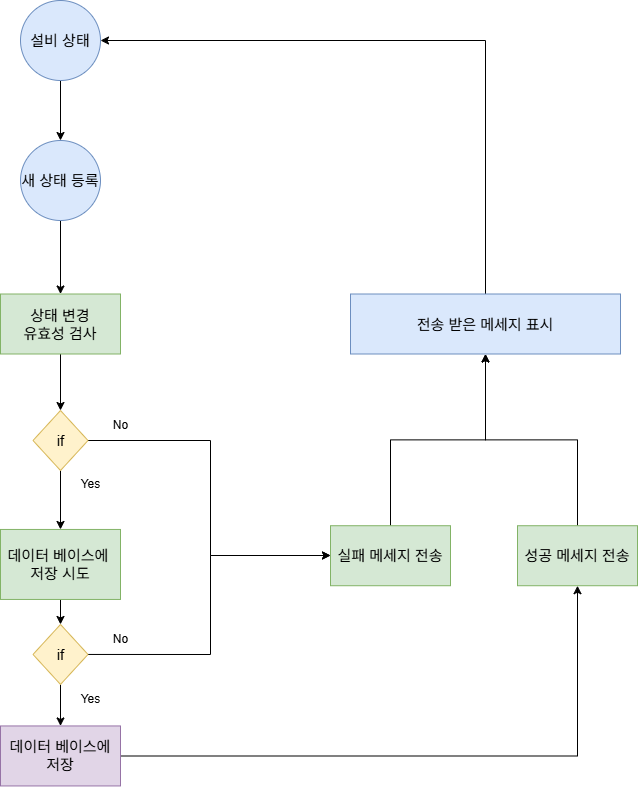

The diagram above was exported from draw.io. Its source (the exported page's mxGraphModel, read from the mxfile embedded in the PNG):
<mxGraphModel dx="1783" dy="939" grid="1" gridSize="10" guides="1" tooltips="1" connect="1" arrows="1" fold="1" page="1" pageScale="1" pageWidth="827" pageHeight="1169" math="0" shadow="0">
  <root>
    <mxCell id="0" />
    <mxCell id="1" parent="0" />
    <mxCell id="jV8Q9i4upCaSw7ZtxpSg-33" value="" style="edgeStyle=orthogonalEdgeStyle;rounded=0;orthogonalLoop=1;jettySize=auto;html=1;" edge="1" parent="1" source="jV8Q9i4upCaSw7ZtxpSg-29" target="jV8Q9i4upCaSw7ZtxpSg-32">
      <mxGeometry relative="1" as="geometry" />
    </mxCell>
    <mxCell id="jV8Q9i4upCaSw7ZtxpSg-29" value="설비 상태" style="ellipse;whiteSpace=wrap;html=1;fontSize=15;fillColor=#dae8fc;strokeColor=#6c8ebf;" vertex="1" parent="1">
      <mxGeometry x="170" y="100" width="80" height="80" as="geometry" />
    </mxCell>
    <mxCell id="jV8Q9i4upCaSw7ZtxpSg-48" style="edgeStyle=orthogonalEdgeStyle;rounded=0;orthogonalLoop=1;jettySize=auto;html=1;" edge="1" parent="1" source="jV8Q9i4upCaSw7ZtxpSg-30" target="jV8Q9i4upCaSw7ZtxpSg-31">
      <mxGeometry relative="1" as="geometry" />
    </mxCell>
    <mxCell id="jV8Q9i4upCaSw7ZtxpSg-30" value="상태 변경&lt;div&gt;유효성 검사&lt;/div&gt;" style="whiteSpace=wrap;html=1;fillColor=#d5e8d4;strokeColor=#82b366;fontSize=15;" vertex="1" parent="1">
      <mxGeometry x="150" y="393.5" width="120" height="60" as="geometry" />
    </mxCell>
    <mxCell id="jV8Q9i4upCaSw7ZtxpSg-47" style="edgeStyle=orthogonalEdgeStyle;rounded=0;orthogonalLoop=1;jettySize=auto;html=1;" edge="1" parent="1" source="jV8Q9i4upCaSw7ZtxpSg-31" target="jV8Q9i4upCaSw7ZtxpSg-37">
      <mxGeometry relative="1" as="geometry" />
    </mxCell>
    <mxCell id="jV8Q9i4upCaSw7ZtxpSg-53" style="edgeStyle=orthogonalEdgeStyle;rounded=0;orthogonalLoop=1;jettySize=auto;html=1;exitX=1;exitY=0.5;exitDx=0;exitDy=0;" edge="1" parent="1" source="jV8Q9i4upCaSw7ZtxpSg-31" target="jV8Q9i4upCaSw7ZtxpSg-49">
      <mxGeometry relative="1" as="geometry">
        <Array as="points">
          <mxPoint x="360" y="540" />
          <mxPoint x="360" y="655" />
        </Array>
      </mxGeometry>
    </mxCell>
    <mxCell id="jV8Q9i4upCaSw7ZtxpSg-31" value="if" style="rhombus;whiteSpace=wrap;html=1;fontSize=15;fillColor=#fff2cc;strokeColor=#d6b656;" vertex="1" parent="1">
      <mxGeometry x="182.5" y="510" width="55" height="60" as="geometry" />
    </mxCell>
    <mxCell id="jV8Q9i4upCaSw7ZtxpSg-35" value="" style="edgeStyle=orthogonalEdgeStyle;rounded=0;orthogonalLoop=1;jettySize=auto;html=1;" edge="1" parent="1" source="jV8Q9i4upCaSw7ZtxpSg-32" target="jV8Q9i4upCaSw7ZtxpSg-30">
      <mxGeometry relative="1" as="geometry" />
    </mxCell>
    <mxCell id="jV8Q9i4upCaSw7ZtxpSg-32" value="새 상태 등록" style="ellipse;whiteSpace=wrap;html=1;fontSize=15;fillColor=#dae8fc;strokeColor=#6c8ebf;" vertex="1" parent="1">
      <mxGeometry x="170" y="240" width="80" height="80" as="geometry" />
    </mxCell>
    <mxCell id="jV8Q9i4upCaSw7ZtxpSg-46" style="edgeStyle=orthogonalEdgeStyle;rounded=0;orthogonalLoop=1;jettySize=auto;html=1;" edge="1" parent="1" source="jV8Q9i4upCaSw7ZtxpSg-37" target="jV8Q9i4upCaSw7ZtxpSg-40">
      <mxGeometry relative="1" as="geometry" />
    </mxCell>
    <mxCell id="jV8Q9i4upCaSw7ZtxpSg-37" value="데이터 베이스에&amp;nbsp;&lt;div&gt;저장 시도&lt;/div&gt;" style="whiteSpace=wrap;html=1;fillColor=#d5e8d4;strokeColor=#82b366;fontSize=15;" vertex="1" parent="1">
      <mxGeometry x="150" y="628.95" width="120" height="70" as="geometry" />
    </mxCell>
    <mxCell id="jV8Q9i4upCaSw7ZtxpSg-54" style="edgeStyle=orthogonalEdgeStyle;rounded=0;orthogonalLoop=1;jettySize=auto;html=1;" edge="1" parent="1" source="jV8Q9i4upCaSw7ZtxpSg-38" target="jV8Q9i4upCaSw7ZtxpSg-50">
      <mxGeometry relative="1" as="geometry" />
    </mxCell>
    <mxCell id="jV8Q9i4upCaSw7ZtxpSg-38" value="데이터 베이스에 저장" style="whiteSpace=wrap;html=1;fontSize=15;fillColor=#e1d5e7;strokeColor=#9673a6;" vertex="1" parent="1">
      <mxGeometry x="150" y="825.45" width="120" height="60" as="geometry" />
    </mxCell>
    <mxCell id="jV8Q9i4upCaSw7ZtxpSg-39" value="" style="edgeStyle=orthogonalEdgeStyle;rounded=0;orthogonalLoop=1;jettySize=auto;html=1;" edge="1" parent="1" source="jV8Q9i4upCaSw7ZtxpSg-40" target="jV8Q9i4upCaSw7ZtxpSg-38">
      <mxGeometry relative="1" as="geometry" />
    </mxCell>
    <mxCell id="jV8Q9i4upCaSw7ZtxpSg-52" style="edgeStyle=orthogonalEdgeStyle;rounded=0;orthogonalLoop=1;jettySize=auto;html=1;exitX=1;exitY=0.5;exitDx=0;exitDy=0;" edge="1" parent="1" source="jV8Q9i4upCaSw7ZtxpSg-40" target="jV8Q9i4upCaSw7ZtxpSg-49">
      <mxGeometry relative="1" as="geometry">
        <Array as="points">
          <mxPoint x="360" y="754" />
          <mxPoint x="360" y="655" />
        </Array>
      </mxGeometry>
    </mxCell>
    <mxCell id="jV8Q9i4upCaSw7ZtxpSg-40" value="if" style="rhombus;whiteSpace=wrap;html=1;fontSize=15;fillColor=#fff2cc;strokeColor=#d6b656;" vertex="1" parent="1">
      <mxGeometry x="182.5" y="723.95" width="55" height="60" as="geometry" />
    </mxCell>
    <mxCell id="jV8Q9i4upCaSw7ZtxpSg-41" value="Yes" style="text;html=1;align=center;verticalAlign=middle;resizable=0;points=[];autosize=1;strokeColor=none;fillColor=none;" vertex="1" parent="1">
      <mxGeometry x="220" y="783.95" width="40" height="30" as="geometry" />
    </mxCell>
    <mxCell id="jV8Q9i4upCaSw7ZtxpSg-42" value="No" style="text;html=1;align=center;verticalAlign=middle;resizable=0;points=[];autosize=1;strokeColor=none;fillColor=none;" vertex="1" parent="1">
      <mxGeometry x="250" y="723.95" width="40" height="30" as="geometry" />
    </mxCell>
    <mxCell id="jV8Q9i4upCaSw7ZtxpSg-55" style="edgeStyle=orthogonalEdgeStyle;rounded=0;orthogonalLoop=1;jettySize=auto;html=1;" edge="1" parent="1" source="jV8Q9i4upCaSw7ZtxpSg-49" target="jV8Q9i4upCaSw7ZtxpSg-51">
      <mxGeometry relative="1" as="geometry" />
    </mxCell>
    <mxCell id="jV8Q9i4upCaSw7ZtxpSg-49" value="실패 메세지 전송" style="whiteSpace=wrap;html=1;fillColor=#d5e8d4;strokeColor=#82b366;fontSize=15;" vertex="1" parent="1">
      <mxGeometry x="480" y="625.22" width="120" height="60" as="geometry" />
    </mxCell>
    <mxCell id="jV8Q9i4upCaSw7ZtxpSg-56" style="edgeStyle=orthogonalEdgeStyle;rounded=0;orthogonalLoop=1;jettySize=auto;html=1;" edge="1" parent="1" source="jV8Q9i4upCaSw7ZtxpSg-50" target="jV8Q9i4upCaSw7ZtxpSg-51">
      <mxGeometry relative="1" as="geometry" />
    </mxCell>
    <mxCell id="jV8Q9i4upCaSw7ZtxpSg-50" value="성공 메세지 전송" style="whiteSpace=wrap;html=1;fillColor=#d5e8d4;strokeColor=#82b366;fontSize=15;" vertex="1" parent="1">
      <mxGeometry x="667" y="625.22" width="120" height="60" as="geometry" />
    </mxCell>
    <mxCell id="jV8Q9i4upCaSw7ZtxpSg-57" style="edgeStyle=orthogonalEdgeStyle;rounded=0;orthogonalLoop=1;jettySize=auto;html=1;" edge="1" parent="1" source="jV8Q9i4upCaSw7ZtxpSg-51" target="jV8Q9i4upCaSw7ZtxpSg-29">
      <mxGeometry relative="1" as="geometry">
        <Array as="points">
          <mxPoint x="635" y="140" />
        </Array>
      </mxGeometry>
    </mxCell>
    <mxCell id="jV8Q9i4upCaSw7ZtxpSg-51" value="전송 받은 메세지 표시" style="whiteSpace=wrap;html=1;fillColor=#dae8fc;strokeColor=#6c8ebf;fontSize=15;" vertex="1" parent="1">
      <mxGeometry x="500" y="393.5" width="270" height="60" as="geometry" />
    </mxCell>
    <mxCell id="jV8Q9i4upCaSw7ZtxpSg-58" value="No" style="text;html=1;align=center;verticalAlign=middle;resizable=0;points=[];autosize=1;strokeColor=none;fillColor=none;" vertex="1" parent="1">
      <mxGeometry x="250" y="510" width="40" height="30" as="geometry" />
    </mxCell>
    <mxCell id="jV8Q9i4upCaSw7ZtxpSg-59" value="Yes" style="text;html=1;align=center;verticalAlign=middle;resizable=0;points=[];autosize=1;strokeColor=none;fillColor=none;" vertex="1" parent="1">
      <mxGeometry x="220" y="569.5" width="40" height="30" as="geometry" />
    </mxCell>
  </root>
</mxGraphModel>